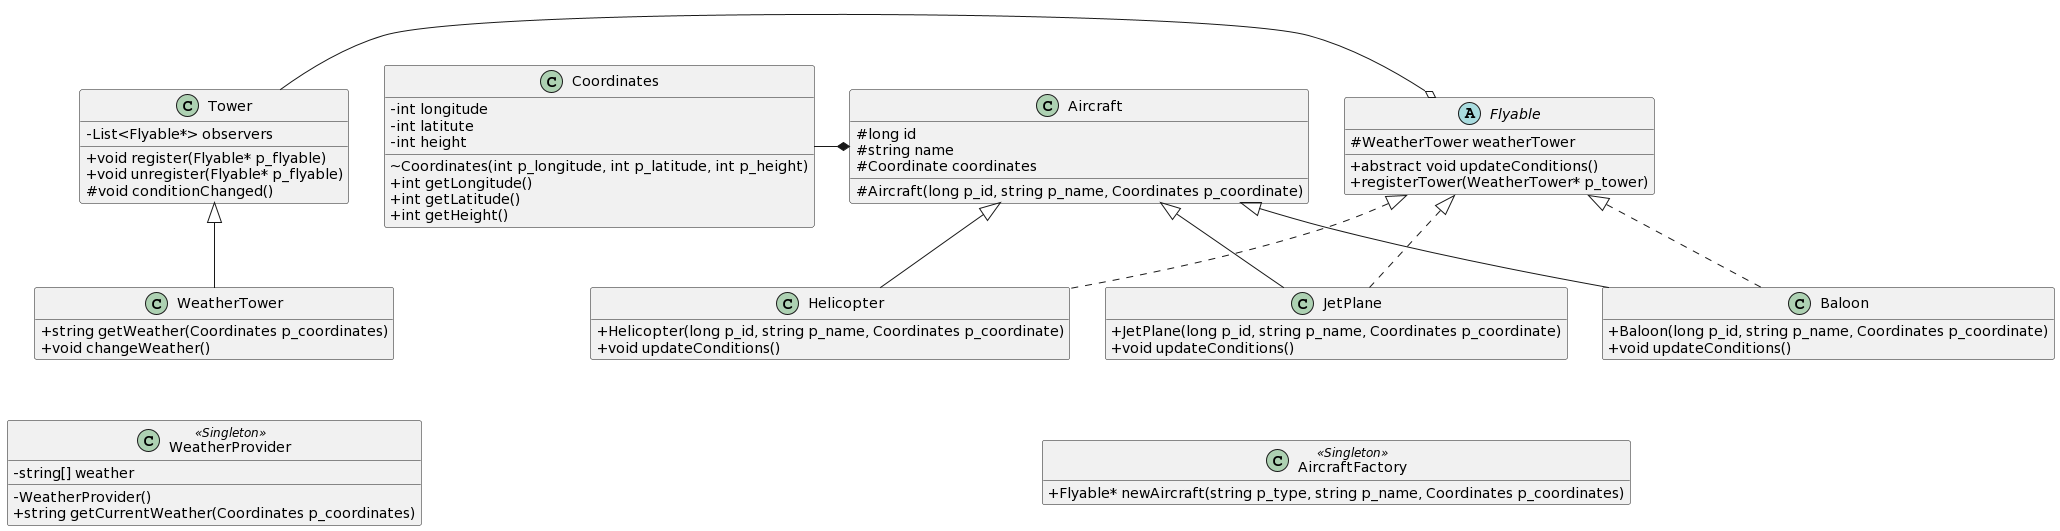

The diagram above was rendered by PlantUML. Its source (embedded in the PNG):
@startuml
skinparam classAttributeIconSize 0
hide empty members
class Tower
{
- List<Flyable*> observers
+void register(Flyable* p_flyable)
+void unregister(Flyable* p_flyable)
#void conditionChanged()
}

class WeatherTower
{
+string getWeather(Coordinates p_coordinates)
+void changeWeather()
}

class WeatherProvider <<Singleton>>
{
-string[] weather
-WeatherProvider()
+string getCurrentWeather(Coordinates p_coordinates)
}

class Coordinates
{
-int longitude
-int latitute
-int height
~Coordinates(int p_longitude, int p_latitude, int p_height)
+int getLongitude()
+int getLatitude()
+int getHeight()
}

class Aircraft
{
#long id
#string name
#Coordinate coordinates
#Aircraft(long p_id, string p_name, Coordinates p_coordinate)
}

abstract Flyable
{
#WeatherTower weatherTower
+abstract void updateConditions()
+registerTower(WeatherTower* p_tower)
}

class Helicopter
{
+Helicopter(long p_id, string p_name, Coordinates p_coordinate)
+void updateConditions()
}

class JetPlane
{
+JetPlane(long p_id, string p_name, Coordinates p_coordinate)
+void updateConditions()
}

class Baloon
{
+Baloon(long p_id, string p_name, Coordinates p_coordinate)
+void updateConditions()
}

class AircraftFactory <<Singleton>>
{
+Flyable* newAircraft(string p_type, string p_name, Coordinates p_coordinates)
}

Tower <|-- WeatherTower
Tower -o Flyable
Coordinates -* Aircraft
Aircraft  -[hidden] Flyable 
Aircraft <|-- Helicopter
Aircraft <|-- JetPlane
Aircraft <|-- Baloon
Flyable <|.. Helicopter
Flyable <|.. JetPlane
Flyable <|.. Baloon

JetPlane -[hidden]- AircraftFactory
WeatherTower -[hidden]- WeatherProvider
@enduml